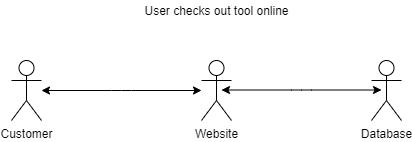

The diagram above was exported from draw.io. Its source (the exported page's mxGraphModel, read from the mxfile embedded in the PNG):
<mxGraphModel dx="782" dy="469" grid="1" gridSize="10" guides="1" tooltips="1" connect="1" arrows="1" fold="1" page="1" pageScale="1" pageWidth="850" pageHeight="1100" math="0" shadow="0">
  <root>
    <mxCell id="0" />
    <mxCell id="1" parent="0" />
    <mxCell id="MFMOmQ-cqffIpRAkSI89-1" value="Customer" style="shape=umlActor;verticalLabelPosition=bottom;labelBackgroundColor=#ffffff;verticalAlign=top;html=1;outlineConnect=0;" vertex="1" parent="1">
      <mxGeometry x="110" y="130" width="30" height="60" as="geometry" />
    </mxCell>
    <mxCell id="MFMOmQ-cqffIpRAkSI89-2" value="Website" style="shape=umlActor;verticalLabelPosition=bottom;labelBackgroundColor=#ffffff;verticalAlign=top;html=1;outlineConnect=0;" vertex="1" parent="1">
      <mxGeometry x="300" y="130" width="30" height="60" as="geometry" />
    </mxCell>
    <mxCell id="MFMOmQ-cqffIpRAkSI89-3" value="Database" style="shape=umlActor;verticalLabelPosition=bottom;labelBackgroundColor=#ffffff;verticalAlign=top;html=1;outlineConnect=0;" vertex="1" parent="1">
      <mxGeometry x="470" y="130" width="30" height="60" as="geometry" />
    </mxCell>
    <mxCell id="MFMOmQ-cqffIpRAkSI89-4" value="" style="endArrow=classic;startArrow=classic;html=1;" edge="1" parent="1" source="MFMOmQ-cqffIpRAkSI89-1" target="MFMOmQ-cqffIpRAkSI89-2">
      <mxGeometry width="50" height="50" relative="1" as="geometry">
        <mxPoint x="100" y="280" as="sourcePoint" />
        <mxPoint x="290" y="160" as="targetPoint" />
        <Array as="points">
          <mxPoint x="220" y="160" />
        </Array>
      </mxGeometry>
    </mxCell>
    <mxCell id="MFMOmQ-cqffIpRAkSI89-5" value="" style="endArrow=classic;startArrow=classic;html=1;" edge="1" parent="1">
      <mxGeometry width="50" height="50" relative="1" as="geometry">
        <mxPoint x="320" y="159.5" as="sourcePoint" />
        <mxPoint x="480" y="159.5" as="targetPoint" />
        <Array as="points">
          <mxPoint x="400" y="159.5" />
        </Array>
      </mxGeometry>
    </mxCell>
    <mxCell id="MFMOmQ-cqffIpRAkSI89-6" value="User checks out tool online" style="text;html=1;align=center;verticalAlign=middle;resizable=0;points=[];autosize=1;" vertex="1" parent="1">
      <mxGeometry x="235" y="70" width="160" height="20" as="geometry" />
    </mxCell>
  </root>
</mxGraphModel>